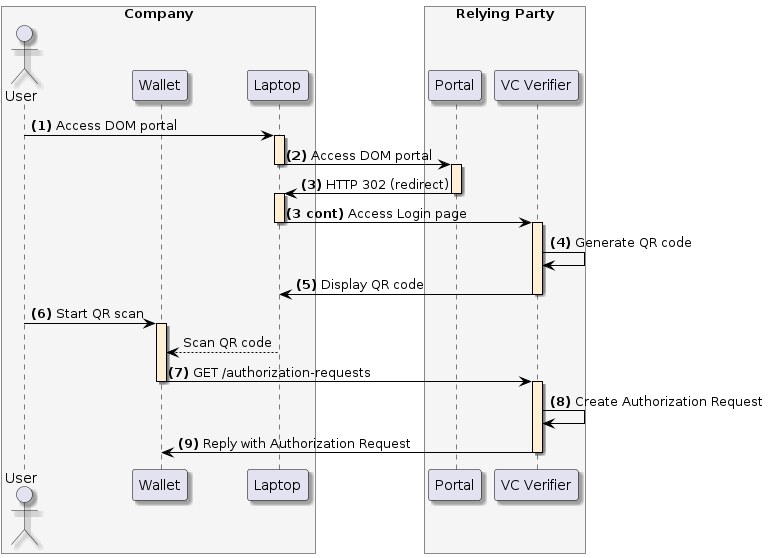

The diagram above was rendered by PlantUML. Its source (embedded in the PNG):
@startuml
skinparam shadowing true
skinparam ParticipantBorderColor black
skinparam arrowcolor black
skinparam SequenceLifeLineBorderColor black
skinparam SequenceLifeLineBackgroundColor PapayaWhip
	box "Company" #WhiteSmoke
    actor "User" as user
    participant "Wallet" as mobile
    participant "Laptop" as browser
end box
box "Relying Party" #WhiteSmoke
    participant "Portal" as portal
    participant "VC Verifier" as verifier
end box

user -> browser ++: **(1)** Access DOM portal
browser -> portal --++: **(2)** Access DOM portal
portal -> browser --++: **(3)** HTTP 302 (redirect)
browser -> verifier --++: **(3 cont)** Access Login page
verifier -> verifier: **(4)** Generate QR code
verifier -> browser --: **(5)** Display QR code

user -> mobile ++: **(6)** Start QR scan
browser --> mobile: Scan QR code

mobile -> verifier --++: **(7)** GET /authorization-requests
verifier -> verifier: **(8)** Create Authorization Request
verifier -> mobile --: **(9)** Reply with Authorization Request
@enduml